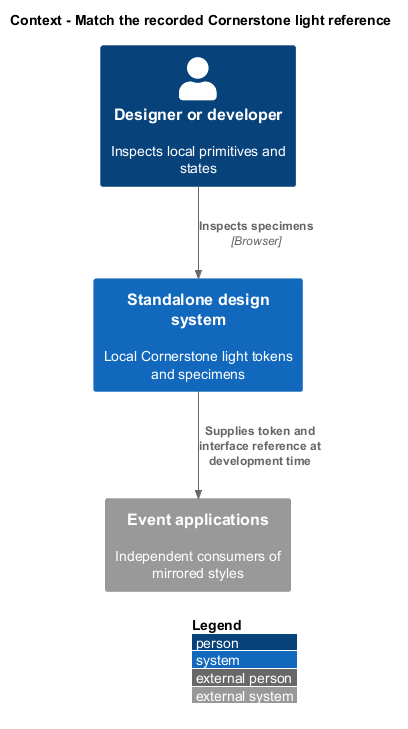

The diagram above was rendered by PlantUML. Its source (embedded in the PNG):
@startuml
!include <C4/C4_Context>
LAYOUT_WITH_LEGEND()
title Context - Match the recorded Cornerstone light reference
Person(reviewer, "Designer or developer", "Inspects local primitives and states")
System(gallery, "Standalone design system", "Local Cornerstone light tokens and specimens")
System_Ext(apps, "Event applications", "Independent consumers of mirrored styles")
Rel(reviewer, gallery, "Inspects specimens", "Browser")
Rel(gallery, apps, "Supplies token and interface reference at development time")
@enduml